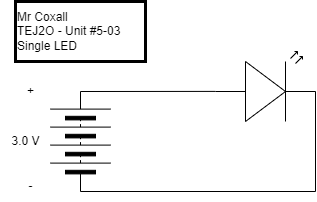

The diagram above was exported from draw.io. Its source (the exported page's mxGraphModel, read from the mxfile embedded in the PNG):
<mxGraphModel dx="432" dy="336" grid="1" gridSize="10" guides="1" tooltips="1" connect="1" arrows="1" fold="1" page="1" pageScale="1" pageWidth="827" pageHeight="1169" math="0" shadow="0">
  <root>
    <mxCell id="0" />
    <mxCell id="1" parent="0" />
    <mxCell id="7" style="edgeStyle=none;html=1;exitX=1;exitY=0.5;exitDx=0;exitDy=0;entryX=0;entryY=0.57;entryDx=0;entryDy=0;entryPerimeter=0;endArrow=none;endFill=0;rounded=0;" edge="1" parent="1" source="2" target="3">
      <mxGeometry relative="1" as="geometry" />
    </mxCell>
    <mxCell id="2" value="" style="pointerEvents=1;verticalLabelPosition=bottom;shadow=0;dashed=0;align=center;html=1;verticalAlign=top;shape=mxgraph.electrical.miscellaneous.batteryStack;rotation=-90;" vertex="1" parent="1">
      <mxGeometry x="55" y="130" width="100" height="60" as="geometry" />
    </mxCell>
    <mxCell id="8" style="edgeStyle=none;rounded=0;html=1;exitX=1;exitY=0.57;exitDx=0;exitDy=0;exitPerimeter=0;endArrow=none;endFill=0;entryX=0;entryY=0.5;entryDx=0;entryDy=0;" edge="1" parent="1" source="3" target="2">
      <mxGeometry relative="1" as="geometry">
        <mxPoint x="340" y="210" as="targetPoint" />
        <Array as="points">
          <mxPoint x="340" y="210" />
        </Array>
      </mxGeometry>
    </mxCell>
    <mxCell id="3" value="" style="verticalLabelPosition=bottom;shadow=0;dashed=0;align=center;html=1;verticalAlign=top;shape=mxgraph.electrical.opto_electronics.led_2;pointerEvents=1;" vertex="1" parent="1">
      <mxGeometry x="240" y="70" width="100" height="70" as="geometry" />
    </mxCell>
    <mxCell id="4" value="+" style="text;html=1;align=center;verticalAlign=middle;resizable=0;points=[];autosize=1;strokeColor=none;fillColor=none;" vertex="1" parent="1">
      <mxGeometry x="40" y="95" width="30" height="30" as="geometry" />
    </mxCell>
    <mxCell id="5" value="-" style="text;html=1;align=center;verticalAlign=middle;resizable=0;points=[];autosize=1;strokeColor=none;fillColor=none;" vertex="1" parent="1">
      <mxGeometry x="40" y="190" width="30" height="30" as="geometry" />
    </mxCell>
    <mxCell id="6" value="3.0 V" style="text;html=1;align=center;verticalAlign=middle;resizable=0;points=[];autosize=1;strokeColor=none;fillColor=none;" vertex="1" parent="1">
      <mxGeometry x="25" y="145" width="50" height="30" as="geometry" />
    </mxCell>
    <mxCell id="9" value="&lt;div&gt;Mr Coxall&lt;/div&gt;&lt;div&gt;TEJ2O - Unit #5-03&lt;/div&gt;&lt;div&gt;Single LED&lt;/div&gt;" style="text;html=1;align=left;verticalAlign=middle;resizable=0;points=[];autosize=1;strokeColor=#000000;fillColor=none;strokeWidth=3;" vertex="1" parent="1">
      <mxGeometry x="40" y="20" width="130" height="60" as="geometry" />
    </mxCell>
  </root>
</mxGraphModel>